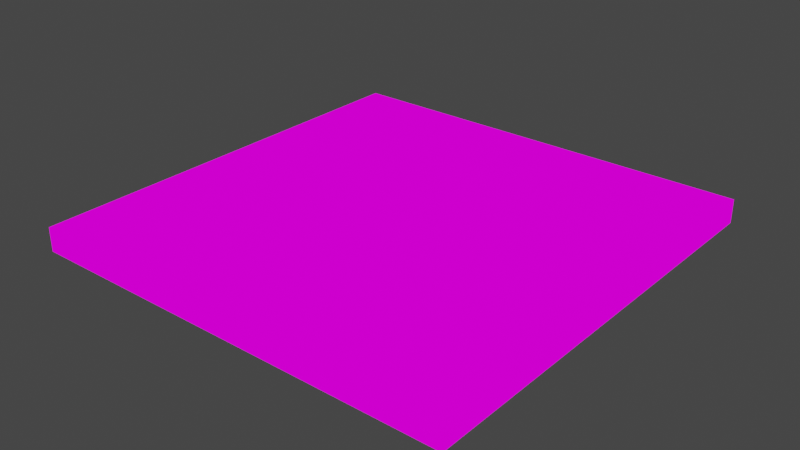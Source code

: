# Source: paperGround2.blend  (saved by Blender 2.82.7; exported with 4.5.12 LTS)
import bpy
from mathutils import Matrix  # noqa: F401  (used for matrix-valued properties, if any)

bpy.ops.wm.read_factory_settings(use_empty=True)
scene = bpy.context.scene
scene.name = 'Scene'

# ---- collections
col_collection = bpy.data.collections.new('Collection'); scene.collection.children.link(col_collection)

# ---- images (referenced by path relative to the original .blend; pixels are not part of the script)
import os
ASSET_DIR = os.environ.get("B2B_ASSET_DIR", "")  # directory of the original .blend (textures are referenced by path, not embedded)
HERE = os.path.dirname(os.path.abspath(__file__))  # packed textures are extracted next to this script under _unpacked/

def load_image(name, relpath, width, height, colorspace="sRGB"):
    """Load a texture the original file referenced (path relative to the .blend, or extracted next to this script)."""
    p = next((c for c in (os.path.join(HERE, relpath), os.path.join(ASSET_DIR, relpath)) if relpath and os.path.exists(c)), "")
    if p:
        img = bpy.data.images.load(p, check_existing=True)
        img.name = name
    else:  # same state as the original file: an image datablock whose file is absent (Cycles renders it pink)
        img = bpy.data.images.new(name, width, height)
        img.source = "FILE"
        img.filepath = "//" + (relpath or name)
    img.colorspace_settings.name = colorspace
    return img
img_paperonground_png = load_image('paperonground.png', 'paperonground.png', 1024, 1024, 'sRGB')

# ---- materials (node trees are filled in below, after node groups)
mat_paperonground = bpy.data.materials.new('paperonground')
mat_paperonground.alpha_threshold = 0.0
mat_paperonground.use_transparent_shadow = False
mat_paperonground.line_color = (0.0, 0.0, 0.0, 1.0)

# ---- material node trees
mat_paperonground.use_nodes = True; mat_paperonground.node_tree.nodes.clear()
_N = mat_paperonground.node_tree.nodes; _L = mat_paperonground.node_tree.links
n0 = _N.new('ShaderNodeOutputMaterial'); n0.name = 'Material Output'; n0.location = (400, 0)
n1 = _N.new('ShaderNodeLightPath'); n1.name = 'Light Path'; n1.location = (0, 250)
n2 = _N.new('ShaderNodeBsdfTransparent'); n2.name = 'Transparent BSDF'; n2.location = (-200, -100)
n3 = _N.new('ShaderNodeEmission'); n3.name = 'Emission'; n3.location = (-200, -200)
n4 = _N.new('ShaderNodeMixShader'); n4.name = 'Mix Shader'; n4.location = (200, 0)
n5 = _N.new('ShaderNodeMixShader'); n5.name = 'Mix Shader.001'; n5.location = (0, -100)
n6 = _N.new('ShaderNodeTexImage'); n6.name = 'Image Texture'; n6.location = (-500, 100)
n6.image = img_paperonground_png
n6.interpolation = 'Closest'
_L.new(n6.outputs[0], n3.inputs[0])
_L.new(n6.outputs[1], n5.inputs[0])
_L.new(n2.outputs[0], n5.inputs[1])
_L.new(n2.outputs[0], n4.inputs[1])
_L.new(n3.outputs[0], n5.inputs[2])
_L.new(n5.outputs[0], n4.inputs[2])
_L.new(n1.outputs[0], n4.inputs[0])
_L.new(n4.outputs[0], n0.inputs[0])
n0.is_active_output = True

# ---- world
world_world = bpy.data.worlds.new('World'); scene.world = world_world
world_world.use_nodes = True; world_world.node_tree.nodes.clear()
_N = world_world.node_tree.nodes; _L = world_world.node_tree.links
n0 = _N.new('ShaderNodeOutputWorld'); n0.name = 'World Output'; n0.location = (300, 300)
n1 = _N.new('ShaderNodeBackground'); n1.name = 'Background'; n1.location = (10, 300)
n1.inputs[0].default_value = (0.05088, 0.05088, 0.05088, 1.0)
_L.new(n1.outputs[0], n0.inputs[0])
n0.is_active_output = True
world_world.color = (0.05088, 0.05088, 0.05088)
world_world.use_sun_shadow = False
world_world.sun_shadow_jitter_overblur = 0.0

# ---- meshes
me_cube = bpy.data.meshes.new('Cube')
me_cube.from_pydata([(-0.25, 0.0, -0.02757), (0.0, -0.25, -0.02757), (0.25, -0.25, -0.02757), (0.25, 0.0, -0.02757), (0.0, 0.25, 0.0), (0.25, 0.25, 0.0), (-0.25, 0.25, 0.0), (-0.25, 0.25, -0.02757), (0.25, 0.25, -0.02757), (0.25, 0.0, 0.0), (0.25, -0.25, 0.0), (0.0, -0.25, 0.0), (0.0, 0.0, 0.0), (0.0, 0.25, -0.02757), (-0.25, 0.0, 0.0), (-0.25, -0.25, 0.0), (-0.25, -0.25, -0.02757), (0.0, 0.0, -0.02757), (0.0, -0.25, -0.02757), (0.0, -0.25, -0.02757), (0.0, 0.0, -0.02757), (0.0, 0.25, -0.02757), (0.0, 0.25, -0.02757), (0.0, 0.25, -0.02757), (0.0, -0.25, -0.02757)], [], [(5, 9, 3, 8), (9, 10, 2, 3), (15, 14, 0, 16), (11, 15, 16, 1), (12, 9, 5, 4), (14, 12, 4, 6), (11, 10, 9, 12), (15, 11, 12, 14), (4, 5, 8, 13), (14, 6, 7, 0), (10, 11, 1, 2), (6, 4, 13, 7), (3, 2, 19, 20), (8, 3, 20, 22), (16, 0, 17, 24), (0, 7, 21, 17), (13, 8, 22, 23), (2, 1, 18, 19), (7, 13, 23, 21), (1, 16, 24, 18)])
_uv = me_cube.uv_layers.new(name='UVMap')
_uv.uv.foreach_set('vector', [0.4996, 0.9992, 0.4996, 0.7508, 0.4996, 0.7508, 0.4996, 0.9992, 0.4996, 0.7492, 0.4996, 0.5008, 0.4996, 0.5008, 0.4996, 0.7492, 0.2504, 0.5008, 0.2504, 0.7492, 0.2504, 0.7492, 0.2504, 0.5008, 0.3746, 0.5008, 0.2504, 0.5008, 0.2504, 0.5008, 0.3746, 0.5008, 0.6246, 0.2508, 0.5004, 0.2508, 0.5004, 0.4992, 0.6246, 0.4992, 0.5004, 0.2508, 0.6246, 0.2508, 0.6246, 0.4992, 0.5004, 0.4992, 0.6254, 0.0007813, 0.7496, 0.0007813, 0.7496, 0.2492, 0.6254, 0.2492, 0.5004, 0.0007813, 0.6246, 0.0007813, 0.6246, 0.2492, 0.5004, 0.2492, 0.3754, 0.9992, 0.4996, 0.9992, 0.4996, 0.9992, 0.3754, 0.9992, 0.2504, 0.7508, 0.2504, 0.9992, 0.2504, 0.9992, 0.2504, 0.7508, 0.4996, 0.5008, 0.3754, 0.5008, 0.3754, 0.5008, 0.4996, 0.5008, 0.2504, 0.9992, 0.3746, 0.9992, 0.3746, 0.9992, 0.2504, 0.9992, 0.4996, 0.7492, 0.4996, 0.5008, 0.4996, 0.5008, 0.4996, 0.7492, 0.4996, 0.9992, 0.4996, 0.7508, 0.4996, 0.7508, 0.4996, 0.9992, 0.2504, 0.5008, 0.2504, 0.7492, 0.2504, 0.7492, 0.2504, 0.5008, 0.2504, 0.7508, 0.2504, 0.9992, 0.2504, 0.9992, 0.2504, 0.7508, 0.3754, 0.9992, 0.4996, 0.9992, 0.4996, 0.9992, 0.3754, 0.9992, 0.4996, 0.5008, 0.3754, 0.5008, 0.3754, 0.5008, 0.4996, 0.5008, 0.2504, 0.9992, 0.3746, 0.9992, 0.3746, 0.9992, 0.2504, 0.9992, 0.3746, 0.5008, 0.2504, 0.5008, 0.2504, 0.5008, 0.3746, 0.5008])
me_cube.materials.append(mat_paperonground)
me_cube.use_remesh_preserve_volume = False
me_cube.use_remesh_preserve_attributes = False
me_cube.use_mirror_vertex_groups = False
me_cube.update()

# ---- objects
ob_cube = bpy.data.objects.new('Cube', me_cube)

# ---- transforms, parenting, visibility, modifiers, constraints
ob_cube.location = (0.0, 0.0, 0.0)
ob_cube.lock_rotations_4d = False
ob_cube.empty_display_type = 'ARROWS'
ob_cube.lineart.crease_threshold = 0.0

# ---- collection membership
col_collection.objects.link(ob_cube)

# ---- scene / render settings (as saved in the file)
scene.frame_start = 1; scene.frame_end = 250; scene.frame_set(1)
scene.render.engine = 'BLENDER_EEVEE_NEXT'
scene.cycles.use_denoising = False
scene.cycles.samples = 128
scene.cycles.sampling_pattern = 'TABULATED_SOBOL'
scene.cycles.use_adaptive_sampling = False
scene.cycles.use_light_tree = False
scene.view_settings.view_transform = 'Filmic'
bpy.context.view_layer.update()

# ---- added for rendering (the .blend has no active camera): camera
cam_auto = bpy.data.cameras.new('AutoCamera')
cam_auto.lens = 50.0
cam_auto.sensor_width = 36.0
cam_auto.clip_end = 1000.0
ob_auto_camera = bpy.data.objects.new('AutoCamera', cam_auto)
scene.collection.objects.link(ob_auto_camera)
ob_auto_camera.location = (0.65473, -0.785676, 0.509998)
ob_auto_camera.rotation_euler = (1.09748, -7.21219e-08, 0.694738)
scene.camera = ob_auto_camera
bpy.context.view_layer.update()
